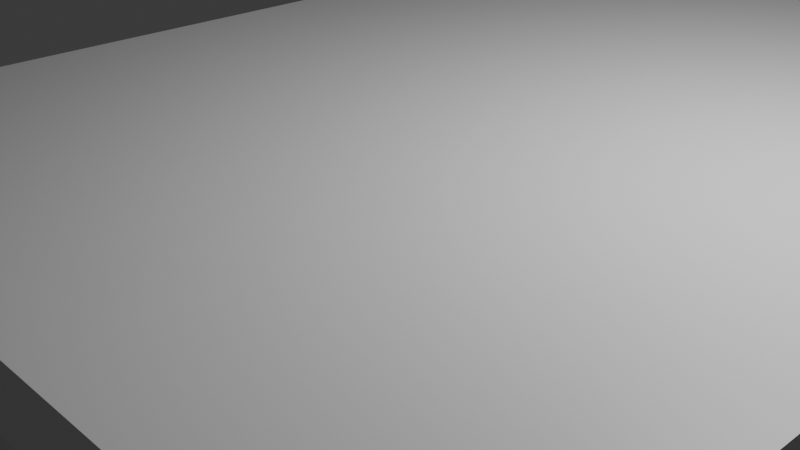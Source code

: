 # Source: mesa_e_cadeira.blend  (saved by Blender 4.4.32; exported with 4.5.12 LTS)
import bpy
from mathutils import Matrix  # noqa: F401  (used for matrix-valued properties, if any)

bpy.ops.wm.read_factory_settings(use_empty=True)
scene = bpy.context.scene
scene.name = 'Scene'

# ---- collections
col_collection = bpy.data.collections.new('Collection'); scene.collection.children.link(col_collection)

# ---- materials (node trees are filled in below, after node groups)
mat_material = bpy.data.materials.new('Material')
mat_material.alpha_threshold = 0.0
mat_material.roughness = 0.5
mat_material.line_color = (0.0, 0.0, 0.0, 1.0)

# ---- material node trees
mat_material.use_nodes = True; mat_material.node_tree.nodes.clear()
_N = mat_material.node_tree.nodes; _L = mat_material.node_tree.links
n0 = _N.new('ShaderNodeOutputMaterial'); n0.name = 'Material Output'; n0.location = (300, 300)
n1 = _N.new('ShaderNodeBsdfPrincipled'); n1.name = 'Principled BSDF'; n1.location = (10, 300)
n1.inputs[3].default_value = 1.45
_L.new(n1.outputs[0], n0.inputs[0])
n0.is_active_output = True

# ---- world
world_world = bpy.data.worlds.new('World'); scene.world = world_world
world_world.use_nodes = True; world_world.node_tree.nodes.clear()
_N = world_world.node_tree.nodes; _L = world_world.node_tree.links
n0 = _N.new('ShaderNodeOutputWorld'); n0.name = 'World Output'; n0.location = (300, 300)
n1 = _N.new('ShaderNodeBackground'); n1.name = 'Background'; n1.location = (10, 300)
n1.inputs[0].default_value = (0.05088, 0.05088, 0.05088, 1.0)
_L.new(n1.outputs[0], n0.inputs[0])
n0.is_active_output = True
world_world.color = (0.05088, 0.05088, 0.05088)
world_world.sun_shadow_jitter_overblur = 0.0

# ---- cameras
cam_camera = bpy.data.cameras.new('Camera')
cam_camera.clip_end = 100.0
cam_camera.ortho_scale = 7.314

# ---- lights
light_light = bpy.data.lights.new('Light', 'POINT')
light_light.energy = 1000.0
light_light.shadow_soft_size = 0.1

# ---- meshes
me_cube = bpy.data.meshes.new('Cube')
me_cube.from_pydata([(1.0, 1.0, 1.0), (1.0, 1.0, -1.0), (1.0, -1.0, 1.0), (1.0, -1.0, -1.0), (-1.0, 1.0, 1.0), (-1.0, 1.0, -1.0), (-1.0, -1.0, 1.0), (-1.0, -1.0, -1.0)], [], [(0, 4, 6, 2), (3, 2, 6, 7), (7, 6, 4, 5), (5, 1, 3, 7), (1, 0, 2, 3), (5, 4, 0, 1)])
_uv = me_cube.uv_layers.new(name='UVMap')
_uv.uv.foreach_set('vector', [0.625, 0.5, 0.875, 0.5, 0.875, 0.75, 0.625, 0.75, 0.375, 0.75, 0.625, 0.75, 0.625, 1.0, 0.375, 1.0, 0.375, 0.0, 0.625, 0.0, 0.625, 0.25, 0.375, 0.25, 0.125, 0.5, 0.375, 0.5, 0.375, 0.75, 0.125, 0.75, 0.375, 0.5, 0.625, 0.5, 0.625, 0.75, 0.375, 0.75, 0.375, 0.25, 0.625, 0.25, 0.625, 0.5, 0.375, 0.5])
me_cube.materials.append(mat_material)
me_cube.use_mirror_vertex_groups = False
me_cube.update()
me_cubo = bpy.data.meshes.new('Cubo')
me_cubo.from_pydata([(-3.399, -0.7231, -1.123), (-3.399, -0.7231, 1.123), (-3.399, 0.7231, -1.123), (-3.399, 0.7231, 1.123), (3.399, -0.7231, -1.123), (3.399, -0.7231, 1.123), (3.399, 0.7231, -1.123), (3.399, 0.7231, 1.123)], [], [(0, 1, 3, 2), (2, 3, 7, 6), (6, 7, 5, 4), (4, 5, 1, 0), (2, 6, 4, 0), (7, 3, 1, 5)])
_uv = me_cubo.uv_layers.new(name='Mapa UV')
_uv.uv.foreach_set('vector', [0.375, 0.0, 0.625, 0.0, 0.625, 0.25, 0.375, 0.25, 0.375, 0.25, 0.625, 0.25, 0.625, 0.5, 0.375, 0.5, 0.375, 0.5, 0.625, 0.5, 0.625, 0.75, 0.375, 0.75, 0.375, 0.75, 0.625, 0.75, 0.625, 1.0, 0.375, 1.0, 0.125, 0.5, 0.375, 0.5, 0.375, 0.75, 0.125, 0.75, 0.625, 0.5, 0.875, 0.5, 0.875, 0.75, 0.625, 0.75])
me_cubo.update()
me_cubo_001 = bpy.data.meshes.new('Cubo.001')
me_cubo_001.from_pydata([(-3.399, -0.7231, -1.123), (-3.399, -0.7231, 1.123), (-3.399, 0.7231, -1.123), (-3.399, 0.7231, 1.123), (3.399, -0.7231, -1.123), (3.399, -0.7231, 1.123), (3.399, 0.7231, -1.123), (3.399, 0.7231, 1.123)], [], [(0, 1, 3, 2), (2, 3, 7, 6), (6, 7, 5, 4), (4, 5, 1, 0), (2, 6, 4, 0), (7, 3, 1, 5)])
_uv = me_cubo_001.uv_layers.new(name='Mapa UV')
_uv.uv.foreach_set('vector', [0.375, 0.0, 0.625, 0.0, 0.625, 0.25, 0.375, 0.25, 0.375, 0.25, 0.625, 0.25, 0.625, 0.5, 0.375, 0.5, 0.375, 0.5, 0.625, 0.5, 0.625, 0.75, 0.375, 0.75, 0.375, 0.75, 0.625, 0.75, 0.625, 1.0, 0.375, 1.0, 0.125, 0.5, 0.375, 0.5, 0.375, 0.75, 0.125, 0.75, 0.625, 0.5, 0.875, 0.5, 0.875, 0.75, 0.625, 0.75])
me_cubo_001.update()
me_cubo_002 = bpy.data.meshes.new('Cubo.002')
me_cubo_002.from_pydata([(-3.399, -0.7231, -1.123), (-3.399, -0.7231, 1.123), (-3.399, 0.7231, -1.123), (-3.399, 0.7231, 1.123), (3.399, -0.7231, -1.123), (3.399, -0.7231, 1.123), (3.399, 0.7231, -1.123), (3.399, 0.7231, 1.123)], [], [(0, 1, 3, 2), (2, 3, 7, 6), (6, 7, 5, 4), (4, 5, 1, 0), (2, 6, 4, 0), (7, 3, 1, 5)])
_uv = me_cubo_002.uv_layers.new(name='Mapa UV')
_uv.uv.foreach_set('vector', [0.375, 0.0, 0.625, 0.0, 0.625, 0.25, 0.375, 0.25, 0.375, 0.25, 0.625, 0.25, 0.625, 0.5, 0.375, 0.5, 0.375, 0.5, 0.625, 0.5, 0.625, 0.75, 0.375, 0.75, 0.375, 0.75, 0.625, 0.75, 0.625, 1.0, 0.375, 1.0, 0.125, 0.5, 0.375, 0.5, 0.375, 0.75, 0.125, 0.75, 0.625, 0.5, 0.875, 0.5, 0.875, 0.75, 0.625, 0.75])
me_cubo_002.update()
me_cubo_003 = bpy.data.meshes.new('Cubo.003')
me_cubo_003.from_pydata([(-3.399, -0.7231, -1.123), (-3.399, -0.7231, 1.123), (-3.399, 0.7231, -1.123), (-3.399, 0.7231, 1.123), (3.399, -0.7231, -1.123), (3.399, -0.7231, 1.123), (3.399, 0.7231, -1.123), (3.399, 0.7231, 1.123)], [], [(0, 1, 3, 2), (2, 3, 7, 6), (6, 7, 5, 4), (4, 5, 1, 0), (2, 6, 4, 0), (7, 3, 1, 5)])
_uv = me_cubo_003.uv_layers.new(name='Mapa UV')
_uv.uv.foreach_set('vector', [0.375, 0.0, 0.625, 0.0, 0.625, 0.25, 0.375, 0.25, 0.375, 0.25, 0.625, 0.25, 0.625, 0.5, 0.375, 0.5, 0.375, 0.5, 0.625, 0.5, 0.625, 0.75, 0.375, 0.75, 0.375, 0.75, 0.625, 0.75, 0.625, 1.0, 0.375, 1.0, 0.125, 0.5, 0.375, 0.5, 0.375, 0.75, 0.125, 0.75, 0.625, 0.5, 0.875, 0.5, 0.875, 0.75, 0.625, 0.75])
me_cubo_003.update()
me_cubo_004 = bpy.data.meshes.new('Cubo.004')
me_cubo_004.from_pydata([(0.0, 0.0, 0.0), (0.0, 0.0, 0.0), (0.0, 0.0, 0.0), (0.0, 0.0, 0.0), (0.0, 0.0, 0.0), (0.0, 0.0, 0.0), (0.0, 0.0, 0.0), (0.0, 0.0, 0.0)], [], [(0, 1, 3, 2), (2, 3, 7, 6), (6, 7, 5, 4), (4, 5, 1, 0), (2, 6, 4, 0), (7, 3, 1, 5)])
_uv = me_cubo_004.uv_layers.new(name='Mapa UV')
_uv.uv.foreach_set('vector', [0.375, 0.0, 0.625, 0.0, 0.625, 0.25, 0.375, 0.25, 0.375, 0.25, 0.625, 0.25, 0.625, 0.5, 0.375, 0.5, 0.375, 0.5, 0.625, 0.5, 0.625, 0.75, 0.375, 0.75, 0.375, 0.75, 0.625, 0.75, 0.625, 1.0, 0.375, 1.0, 0.125, 0.5, 0.375, 0.5, 0.375, 0.75, 0.125, 0.75, 0.625, 0.5, 0.875, 0.5, 0.875, 0.75, 0.625, 0.75])
me_cubo_004.update()
me_cubo_009 = bpy.data.meshes.new('Cubo.009')
me_cubo_009.from_pydata([(-3.319, -1.403, -0.2269), (-3.319, -1.403, 0.2269), (-3.319, 1.403, -0.2269), (-3.319, 1.403, 0.2269), (3.319, -1.403, -0.2269), (3.319, -1.403, 0.2269), (3.319, 1.403, -0.2269), (3.319, 1.403, 0.2269)], [], [(0, 1, 3, 2), (2, 3, 7, 6), (6, 7, 5, 4), (4, 5, 1, 0), (2, 6, 4, 0), (7, 3, 1, 5)])
_uv = me_cubo_009.uv_layers.new(name='Mapa UV')
_uv.uv.foreach_set('vector', [0.375, 0.0, 0.625, 0.0, 0.625, 0.25, 0.375, 0.25, 0.375, 0.25, 0.625, 0.25, 0.625, 0.5, 0.375, 0.5, 0.375, 0.5, 0.625, 0.5, 0.625, 0.75, 0.375, 0.75, 0.375, 0.75, 0.625, 0.75, 0.625, 1.0, 0.375, 1.0, 0.125, 0.5, 0.375, 0.5, 0.375, 0.75, 0.125, 0.75, 0.625, 0.5, 0.875, 0.5, 0.875, 0.75, 0.625, 0.75])
me_cubo_009.update()
me_cubo_010 = bpy.data.meshes.new('Cubo.010')
me_cubo_010.from_pydata([(-0.1314, -0.04052, -1.336), (-0.1314, -0.04052, 1.336), (-0.1314, 0.04052, -1.336), (-0.1314, 0.04052, 1.336), (0.1314, -0.04052, -1.336), (0.1314, -0.04052, 1.336), (0.1314, 0.04052, -1.336), (0.1314, 0.04052, 1.336)], [], [(0, 1, 3, 2), (2, 3, 7, 6), (6, 7, 5, 4), (4, 5, 1, 0), (2, 6, 4, 0), (7, 3, 1, 5)])
_uv = me_cubo_010.uv_layers.new(name='Mapa UV')
_uv.uv.foreach_set('vector', [0.375, 0.0, 0.625, 0.0, 0.625, 0.25, 0.375, 0.25, 0.375, 0.25, 0.625, 0.25, 0.625, 0.5, 0.375, 0.5, 0.375, 0.5, 0.625, 0.5, 0.625, 0.75, 0.375, 0.75, 0.375, 0.75, 0.625, 0.75, 0.625, 1.0, 0.375, 1.0, 0.125, 0.5, 0.375, 0.5, 0.375, 0.75, 0.125, 0.75, 0.625, 0.5, 0.875, 0.5, 0.875, 0.75, 0.625, 0.75])
me_cubo_010.update()
me_cubo_011 = bpy.data.meshes.new('Cubo.011')
me_cubo_011.from_pydata([(-0.1314, -0.04052, -1.336), (-0.1314, -0.04052, 1.336), (-0.1314, 0.04052, -1.336), (-0.1314, 0.04052, 1.336), (0.1314, -0.04052, -1.336), (0.1314, -0.04052, 1.336), (0.1314, 0.04052, -1.336), (0.1314, 0.04052, 1.336)], [], [(0, 1, 3, 2), (2, 3, 7, 6), (6, 7, 5, 4), (4, 5, 1, 0), (2, 6, 4, 0), (7, 3, 1, 5)])
_uv = me_cubo_011.uv_layers.new(name='Mapa UV')
_uv.uv.foreach_set('vector', [0.375, 0.0, 0.625, 0.0, 0.625, 0.25, 0.375, 0.25, 0.375, 0.25, 0.625, 0.25, 0.625, 0.5, 0.375, 0.5, 0.375, 0.5, 0.625, 0.5, 0.625, 0.75, 0.375, 0.75, 0.375, 0.75, 0.625, 0.75, 0.625, 1.0, 0.375, 1.0, 0.125, 0.5, 0.375, 0.5, 0.375, 0.75, 0.125, 0.75, 0.625, 0.5, 0.875, 0.5, 0.875, 0.75, 0.625, 0.75])
me_cubo_011.update()
me_cubo_012 = bpy.data.meshes.new('Cubo.012')
me_cubo_012.from_pydata([(-0.1314, -0.04052, -1.336), (-0.1314, -0.04052, 1.336), (-0.1314, 0.04052, -1.336), (-0.1314, 0.04052, 1.336), (0.1314, -0.04052, -1.336), (0.1314, -0.04052, 1.336), (0.1314, 0.04052, -1.336), (0.1314, 0.04052, 1.336)], [], [(0, 1, 3, 2), (2, 3, 7, 6), (6, 7, 5, 4), (4, 5, 1, 0), (2, 6, 4, 0), (7, 3, 1, 5)])
_uv = me_cubo_012.uv_layers.new(name='Mapa UV')
_uv.uv.foreach_set('vector', [0.375, 0.0, 0.625, 0.0, 0.625, 0.25, 0.375, 0.25, 0.375, 0.25, 0.625, 0.25, 0.625, 0.5, 0.375, 0.5, 0.375, 0.5, 0.625, 0.5, 0.625, 0.75, 0.375, 0.75, 0.375, 0.75, 0.625, 0.75, 0.625, 1.0, 0.375, 1.0, 0.125, 0.5, 0.375, 0.5, 0.375, 0.75, 0.125, 0.75, 0.625, 0.5, 0.875, 0.5, 0.875, 0.75, 0.625, 0.75])
me_cubo_012.update()
me_cubo_013 = bpy.data.meshes.new('Cubo.013')
me_cubo_013.from_pydata([(-0.1314, -0.04052, -1.336), (-0.1314, -0.04052, 1.336), (-0.1314, 0.04052, -1.336), (-0.1314, 0.04052, 1.336), (0.1314, -0.04052, -1.336), (0.1314, -0.04052, 1.336), (0.1314, 0.04052, -1.336), (0.1314, 0.04052, 1.336)], [], [(0, 1, 3, 2), (2, 3, 7, 6), (6, 7, 5, 4), (4, 5, 1, 0), (2, 6, 4, 0), (7, 3, 1, 5)])
_uv = me_cubo_013.uv_layers.new(name='Mapa UV')
_uv.uv.foreach_set('vector', [0.375, 0.0, 0.625, 0.0, 0.625, 0.25, 0.375, 0.25, 0.375, 0.25, 0.625, 0.25, 0.625, 0.5, 0.375, 0.5, 0.375, 0.5, 0.625, 0.5, 0.625, 0.75, 0.375, 0.75, 0.375, 0.75, 0.625, 0.75, 0.625, 1.0, 0.375, 1.0, 0.125, 0.5, 0.375, 0.5, 0.375, 0.75, 0.125, 0.75, 0.625, 0.5, 0.875, 0.5, 0.875, 0.75, 0.625, 0.75])
me_cubo_013.update()
me_cubo_014 = bpy.data.meshes.new('Cubo.014')
me_cubo_014.from_pydata([(-0.1314, -0.04052, -1.336), (-0.1314, -0.04052, 1.336), (-0.1314, 0.04052, -1.336), (-0.1314, 0.04052, 1.336), (0.1314, -0.04052, -1.336), (0.1314, -0.04052, 1.336), (0.1314, 0.04052, -1.336), (0.1314, 0.04052, 1.336)], [], [(0, 1, 3, 2), (2, 3, 7, 6), (6, 7, 5, 4), (4, 5, 1, 0), (2, 6, 4, 0), (7, 3, 1, 5)])
_uv = me_cubo_014.uv_layers.new(name='Mapa UV')
_uv.uv.foreach_set('vector', [0.375, 0.0, 0.625, 0.0, 0.625, 0.25, 0.375, 0.25, 0.375, 0.25, 0.625, 0.25, 0.625, 0.5, 0.375, 0.5, 0.375, 0.5, 0.625, 0.5, 0.625, 0.75, 0.375, 0.75, 0.375, 0.75, 0.625, 0.75, 0.625, 1.0, 0.375, 1.0, 0.125, 0.5, 0.375, 0.5, 0.375, 0.75, 0.125, 0.75, 0.625, 0.5, 0.875, 0.5, 0.875, 0.75, 0.625, 0.75])
me_cubo_014.update()
me_cubo_015 = bpy.data.meshes.new('Cubo.015')
me_cubo_015.from_pydata([(-0.1314, -0.04052, -1.336), (-0.1314, -0.04052, 1.336), (-0.1314, 0.04052, -1.336), (-0.1314, 0.04052, 1.336), (0.1314, -0.04052, -1.336), (0.1314, -0.04052, 1.336), (0.1314, 0.04052, -1.336), (0.1314, 0.04052, 1.336)], [], [(0, 1, 3, 2), (2, 3, 7, 6), (6, 7, 5, 4), (4, 5, 1, 0), (2, 6, 4, 0), (7, 3, 1, 5)])
_uv = me_cubo_015.uv_layers.new(name='Mapa UV')
_uv.uv.foreach_set('vector', [0.375, 0.0, 0.625, 0.0, 0.625, 0.25, 0.375, 0.25, 0.375, 0.25, 0.625, 0.25, 0.625, 0.5, 0.375, 0.5, 0.375, 0.5, 0.625, 0.5, 0.625, 0.75, 0.375, 0.75, 0.375, 0.75, 0.625, 0.75, 0.625, 1.0, 0.375, 1.0, 0.125, 0.5, 0.375, 0.5, 0.375, 0.75, 0.125, 0.75, 0.625, 0.5, 0.875, 0.5, 0.875, 0.75, 0.625, 0.75])
me_cubo_015.update()
me_cubo_016 = bpy.data.meshes.new('Cubo.016')
me_cubo_016.from_pydata([(-0.9044, -0.6045, 0.0), (-0.9044, -0.6045, 0.0), (-0.9044, 0.6045, 0.0), (-0.9044, 0.6045, 0.0), (0.9044, -0.6045, 0.0), (0.9044, -0.6045, 0.0), (0.9044, 0.6045, 0.0), (0.9044, 0.6045, 0.0)], [], [(0, 1, 3, 2), (2, 3, 7, 6), (6, 7, 5, 4), (4, 5, 1, 0), (2, 6, 4, 0), (7, 3, 1, 5)])
_uv = me_cubo_016.uv_layers.new(name='Mapa UV')
_uv.uv.foreach_set('vector', [0.375, 0.0, 0.625, 0.0, 0.625, 0.25, 0.375, 0.25, 0.375, 0.25, 0.625, 0.25, 0.625, 0.5, 0.375, 0.5, 0.375, 0.5, 0.625, 0.5, 0.625, 0.75, 0.375, 0.75, 0.375, 0.75, 0.625, 0.75, 0.625, 1.0, 0.375, 1.0, 0.125, 0.5, 0.375, 0.5, 0.375, 0.75, 0.125, 0.75, 0.625, 0.5, 0.875, 0.5, 0.875, 0.75, 0.625, 0.75])
me_cubo_016.update()

# ---- objects
ob_cube = bpy.data.objects.new('Cube', me_cube)
ob_light = bpy.data.objects.new('Light', light_light)
ob_camera = bpy.data.objects.new('Camera', cam_camera)
ob_cubo = bpy.data.objects.new('Cubo', me_cubo)
ob_cubo_001 = bpy.data.objects.new('Cubo.001', me_cubo_001)
ob_cubo_002 = bpy.data.objects.new('Cubo.002', me_cubo_002)
ob_cubo_003 = bpy.data.objects.new('Cubo.003', me_cubo_003)
ob_cubo_004 = bpy.data.objects.new('Cubo.004', me_cubo_004)
ob_cubo_005 = bpy.data.objects.new('Cubo.005', me_cubo_009)
ob_cubo_006 = bpy.data.objects.new('Cubo.006', me_cubo_010)
ob_cubo_007 = bpy.data.objects.new('Cubo.007', me_cubo_011)
ob_cubo_008 = bpy.data.objects.new('Cubo.008', me_cubo_012)
ob_cubo_009 = bpy.data.objects.new('Cubo.009', me_cubo_013)
ob_cubo_010 = bpy.data.objects.new('Cubo.010', me_cubo_014)
ob_cubo_011 = bpy.data.objects.new('Cubo.011', me_cubo_015)
ob_cubo_012 = bpy.data.objects.new('Cubo.012', me_cubo_016)

# ---- transforms, parenting, visibility, modifiers, constraints
ob_cube.location = (-1.942, -8.45, 3.748)
ob_cube.rotation_euler = (-7.888, -1.581, -1.535)
ob_cube.scale = (0.323, 5.904, 4.336)
ob_cube.lock_rotations_4d = False
ob_cube.empty_display_type = 'ARROWS'
ob_cube.lineart.crease_threshold = 0.0
ob_light.location = (1.134, -8.445, 8.652)
ob_light.rotation_euler = (0.6503, 0.05522, 1.866)
ob_light.lock_rotations_4d = False
ob_light.empty_display_type = 'ARROWS'
ob_light.color = (0.0, 0.0, 0.0, 0.0)
ob_light.lineart.crease_threshold = 0.0
ob_camera.location = (4.417, -16.38, 7.706)
ob_camera.rotation_euler = (1.109, 0.0, 0.8149)
ob_camera.lock_rotations_4d = False
ob_camera.empty_display_type = 'ARROWS'
ob_camera.color = (0.0, 0.0, 0.0, 0.0)
ob_camera.display_type = 'WIRE'
ob_camera.lineart.crease_threshold = 0.0
ob_cubo.location = (1.976, -12.96, 1.62)
ob_cubo.scale = (0.05327, 0.3214, 1.891)
ob_cubo_001.location = (0.75, -3.659, 1.708)
ob_cubo_001.scale = (0.05327, 0.3214, 1.891)
ob_cubo_002.location = (-5.856, -3.765, 1.631)
ob_cubo_002.scale = (0.05327, 0.3214, 1.891)
ob_cubo_003.location = (-5.311, -13.0, 1.644)
ob_cubo_003.scale = (0.05327, 0.3214, 1.891)
ob_cubo_004.location = (-2.942, -9.45, 2.748)
ob_cubo_005.location = (-4.179, 1.053, 1.101)
ob_cubo_005.scale = (0.4251, 1.0, 0.8157)
ob_cubo_006.location = (-2.993, -0.2069, -0.1945)
ob_cubo_006.scale = (1.0, 2.267, 1.0)
ob_cubo_007.location = (-5.28, -0.2065, -0.1635)
ob_cubo_007.scale = (1.0, 2.267, 1.0)
ob_cubo_008.location = (-5.423, 2.07, -0.1758)
ob_cubo_008.scale = (1.0, 2.267, 1.0)
ob_cubo_009.location = (-3.109, 2.244, -0.1946)
ob_cubo_009.scale = (1.0, 2.267, 1.0)
ob_cubo_010.location = (-3.096, 2.26, 2.535)
ob_cubo_010.rotation_euler = (0.02973, -0.03896, 0.0117)
ob_cubo_010.scale = (0.9999, 1.067, 0.9996)
ob_cubo_011.location = (-5.468, 2.26, 2.535)
ob_cubo_011.rotation_euler = (0.02973, -0.03896, 0.0117)
ob_cubo_011.scale = (0.9999, 1.067, 0.9996)
ob_cubo_012.location = (-4.186, 2.145, 2.859)
ob_cubo_012.rotation_euler = (2.944, -1.573, -1.361)
ob_cubo_012.scale = (1.0, 2.704, -4.418)

# ---- collection membership
col_collection.objects.link(ob_cube)
col_collection.objects.link(ob_light)
col_collection.objects.link(ob_camera)
col_collection.objects.link(ob_cubo)
col_collection.objects.link(ob_cubo_001)
col_collection.objects.link(ob_cubo_002)
col_collection.objects.link(ob_cubo_003)
col_collection.objects.link(ob_cubo_004)
col_collection.objects.link(ob_cubo_005)
col_collection.objects.link(ob_cubo_006)
col_collection.objects.link(ob_cubo_007)
col_collection.objects.link(ob_cubo_008)
col_collection.objects.link(ob_cubo_009)
col_collection.objects.link(ob_cubo_010)
col_collection.objects.link(ob_cubo_011)
col_collection.objects.link(ob_cubo_012)

# ---- scene / render settings (as saved in the file)
scene.camera = ob_camera
scene.frame_start = 1; scene.frame_end = 250; scene.frame_set(74)
scene.render.engine = 'BLENDER_EEVEE_NEXT'
bpy.context.view_layer.update()
